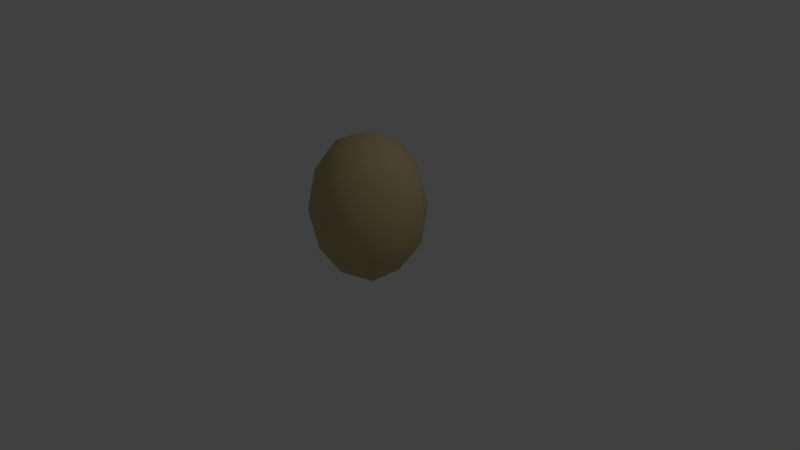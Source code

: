 # Source: Egg.blend  (saved by Blender 2.79.0; exported with 4.5.12 LTS)
import bpy
from mathutils import Matrix  # noqa: F401  (used for matrix-valued properties, if any)

bpy.ops.wm.read_factory_settings(use_empty=True)
scene = bpy.context.scene
scene.name = 'Scene'

# ---- collections
col_collection_1 = bpy.data.collections.new('Collection 1'); scene.collection.children.link(col_collection_1)

# ---- materials (node trees are filled in below, after node groups)
mat_egg_mat = bpy.data.materials.new('Egg Mat')
mat_egg_mat.alpha_threshold = 0.0
mat_egg_mat.use_transparent_shadow = False
mat_egg_mat.diffuse_color = (0.5405, 0.448, 0.2255, 1.0)
mat_egg_mat.roughness = 0.5

# ---- material node trees

# ---- world
world_world = bpy.data.worlds.new('World'); scene.world = world_world
world_world.color = (0.05088, 0.05088, 0.05088)
world_world.use_sun_shadow = False
world_world.sun_shadow_jitter_overblur = 0.0
world_world.cycles.sampling_method = 'MANUAL'

# ---- cameras
cam_camera = bpy.data.cameras.new('Camera')
cam_camera.clip_end = 100.0
cam_camera.lens = 35.0
cam_camera.sensor_width = 32.0
cam_camera.sensor_height = 18.0
cam_camera.ortho_scale = 7.314
cam_camera.dof.focus_distance = 0.0
cam_camera.dof.aperture_fstop = 128.0

# ---- lights
light_lamp = bpy.data.lights.new('Lamp', 'POINT')
light_lamp.transmission_factor = 0.0
light_lamp.cutoff_distance = 30.0
light_lamp.energy = 100.0
light_lamp.shadow_buffer_clip_start = 1.001
light_lamp.shadow_soft_size = 0.1
light_lamp.shadow_maximum_resolution = 0.006
light_lamp.use_absolute_resolution = True

# ---- meshes
me_icosphere = bpy.data.meshes.new('Icosphere')
me_icosphere.from_pydata([(0.0, 0.0, -1.0), (0.7236, -0.5257, -0.4472), (-0.2764, -0.8506, -0.4472), (-0.8944, 0.0, -0.4472), (-0.2764, 0.8506, -0.4472), (0.7236, 0.5257, -0.4472), (0.2764, -0.8506, 0.4472), (-0.7236, -0.5257, 0.4472), (-0.7236, 0.5257, 0.4472), (0.2764, 0.8506, 0.4472), (0.8944, 0.0, 0.4472), (0.0, 0.0, 1.0), (-0.1625, -0.5, -0.8507), (0.4253, -0.309, -0.8507), (0.2629, -0.809, -0.5257), (0.8506, 0.0, -0.5257), (0.4253, 0.309, -0.8507), (-0.5257, 0.0, -0.8507), (-0.6882, -0.5, -0.5257), (-0.1625, 0.5, -0.8507), (-0.6882, 0.5, -0.5257), (0.2629, 0.809, -0.5257), (0.9511, -0.309, 0.0), (0.9511, 0.309, 0.0), (0.0, -1.0, 0.0), (0.5878, -0.809, 0.0), (-0.9511, -0.309, 0.0), (-0.5878, -0.809, 0.0), (-0.5878, 0.809, 0.0), (-0.9511, 0.309, 0.0), (0.5878, 0.809, 0.0), (0.0, 1.0, 0.0), (0.6882, -0.5, 0.5257), (-0.2629, -0.809, 0.5257), (-0.8506, 0.0, 0.5257), (-0.2629, 0.809, 0.5257), (0.6882, 0.5, 0.5257), (0.1625, -0.5, 0.8507), (0.5257, 0.0, 0.8507), (-0.4253, -0.309, 0.8507), (-0.4253, 0.309, 0.8507), (0.1625, 0.5, 0.8507)], [], [(0, 13, 12), (1, 13, 15), (0, 12, 17), (0, 17, 19), (0, 19, 16), (1, 15, 22), (2, 14, 24), (3, 18, 26), (4, 20, 28), (5, 21, 30), (1, 22, 25), (2, 24, 27), (3, 26, 29), (4, 28, 31), (5, 30, 23), (6, 32, 37), (7, 33, 39), (8, 34, 40), (9, 35, 41), (10, 36, 38), (38, 41, 11), (38, 36, 41), (36, 9, 41), (41, 40, 11), (41, 35, 40), (35, 8, 40), (40, 39, 11), (40, 34, 39), (34, 7, 39), (39, 37, 11), (39, 33, 37), (33, 6, 37), (37, 38, 11), (37, 32, 38), (32, 10, 38), (23, 36, 10), (23, 30, 36), (30, 9, 36), (31, 35, 9), (31, 28, 35), (28, 8, 35), (29, 34, 8), (29, 26, 34), (26, 7, 34), (27, 33, 7), (27, 24, 33), (24, 6, 33), (25, 32, 6), (25, 22, 32), (22, 10, 32), (30, 31, 9), (30, 21, 31), (21, 4, 31), (28, 29, 8), (28, 20, 29), (20, 3, 29), (26, 27, 7), (26, 18, 27), (18, 2, 27), (24, 25, 6), (24, 14, 25), (14, 1, 25), (22, 23, 10), (22, 15, 23), (15, 5, 23), (16, 21, 5), (16, 19, 21), (19, 4, 21), (19, 20, 4), (19, 17, 20), (17, 3, 20), (17, 18, 3), (17, 12, 18), (12, 2, 18), (15, 16, 5), (15, 13, 16), (13, 0, 16), (12, 14, 2), (12, 13, 14), (13, 1, 14)])
me_icosphere.polygons.foreach_set('use_smooth', [True] * 80)
me_icosphere.materials.append(mat_egg_mat)
me_icosphere.use_remesh_preserve_volume = False
me_icosphere.use_remesh_preserve_attributes = False
me_icosphere.use_mirror_vertex_groups = False
me_icosphere.update()

# ---- objects
ob_icosphere = bpy.data.objects.new('Icosphere', me_icosphere)
ob_lamp = bpy.data.objects.new('Lamp', light_lamp)
ob_camera = bpy.data.objects.new('Camera', cam_camera)

# ---- transforms, parenting, visibility, modifiers, constraints
ob_icosphere.location = (0.0, 0.0, 0.6728)
ob_icosphere.scale = (0.7657, 0.7456, 1.0)
ob_icosphere.lineart.crease_threshold = 0.0
ob_lamp.location = (4.076, 1.005, 5.904)
ob_lamp.rotation_euler = (0.6503, 0.05522, 1.866)
ob_lamp.lock_rotations_4d = False
ob_lamp.empty_display_type = 'ARROWS'
ob_lamp.color = (0.0, 0.0, 0.0, 0.0)
ob_lamp.lineart.crease_threshold = 0.0
ob_camera.location = (7.481, -6.508, 5.344)
ob_camera.rotation_euler = (1.109, 0.0, 0.8149)
ob_camera.lock_rotations_4d = False
ob_camera.empty_display_type = 'ARROWS'
ob_camera.color = (0.0, 0.0, 0.0, 0.0)
ob_camera.display_type = 'WIRE'
ob_camera.lineart.crease_threshold = 0.0

# ---- collection membership
col_collection_1.objects.link(ob_icosphere)
col_collection_1.objects.link(ob_lamp)
col_collection_1.objects.link(ob_camera)

# ---- scene / render settings (as saved in the file)
scene.camera = ob_camera
scene.frame_start = 1; scene.frame_end = 250; scene.frame_set(1)
scene.render.engine = 'BLENDER_EEVEE_NEXT'
scene.render.resolution_percentage = 50
scene.render.dither_intensity = 0.0
scene.cycles.use_denoising = False
scene.cycles.samples = 128
scene.cycles.sampling_pattern = 'TABULATED_SOBOL'
scene.cycles.use_adaptive_sampling = False
scene.cycles.use_light_tree = False
scene.cycles.blur_glossy = 0.0
scene.cycles.sample_clamp_indirect = 0.0
scene.view_settings.view_transform = 'Standard'
bpy.context.view_layer.update()

